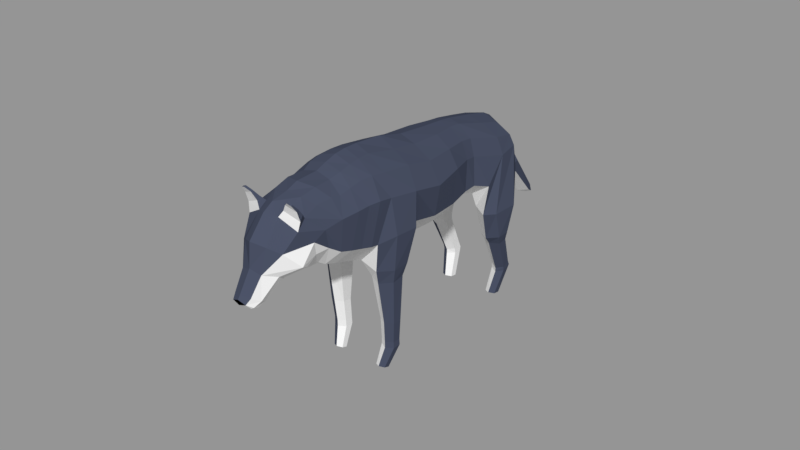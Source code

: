 # Source: wolf.blend  (saved by Blender 2.79.0; exported with 4.5.12 LTS)
import bpy
from mathutils import Matrix  # noqa: F401  (used for matrix-valued properties, if any)

bpy.ops.wm.read_factory_settings(use_empty=True)
scene = bpy.context.scene
scene.name = 'Scene'

# ---- collections
col_collection_1 = bpy.data.collections.new('Collection 1'); scene.collection.children.link(col_collection_1)

# ---- materials (node trees are filled in below, after node groups)
mat_material = bpy.data.materials.new('Material')
mat_material.alpha_threshold = 0.0
mat_material.use_transparent_shadow = False
mat_material.diffuse_color = (0.05983, 0.07114, 0.1121, 1.0)
mat_material.roughness = 0.5
mat_material_001 = bpy.data.materials.new('Material.001')
mat_material_001.alpha_threshold = 0.0
mat_material_001.use_transparent_shadow = False
mat_material_001.diffuse_color = (0.0, 0.0, 0.0, 1.0)
mat_material_001.roughness = 0.5
mat_material_002 = bpy.data.materials.new('Material.002')
mat_material_002.alpha_threshold = 0.0
mat_material_002.use_transparent_shadow = False
mat_material_002.roughness = 0.5

# ---- material node trees

# ---- meshes
me_cylinder_001 = bpy.data.meshes.new('Cylinder.001')
me_cylinder_001.from_pydata([(3.83, -2.081, -5.919), (4.286, 1.178, -2.595), (4.563, -2.493, -5.683), (5.229, 0.5, -2.529), (4.563, -3.286, -5.146), (5.229, -0.8554, -2.397), (3.83, -3.668, -4.846), (4.286, -1.533, -2.331), (3.056, -3.283, -5.139), (3.247, -0.9022, -2.498), (3.046, -2.489, -5.675), (3.277, 0.4528, -2.631), (4.286, 1.07, -1.704), (5.281, 0.4808, -1.732), (5.281, -0.6975, -1.79), (4.286, -1.287, -1.819), (3.269, -0.6901, -1.774), (3.305, 0.4877, -1.718), (4.531, 1.384, 2.84), (5.844, 0.7126, 3.001), (5.844, -0.5955, 3.401), (4.531, -1.232, 3.639), (3.312, -0.6064, 3.377), (3.324, 0.7016, 2.978), (4.672, 1.848, 3.703), (6.228, 1.068, 4.237), (6.228, -0.6687, 4.923), (4.672, -1.626, 5.076), (3.242, -0.7989, 4.643), (3.249, 0.9382, 3.956), (5.233, 5.144, 7.105), (6.631, 3.383, 7.592), (6.318, 0.03283, 8.932), (5.233, -1.292, 9.662), (2.918, 0.1273, 9.136), (2.931, 3.478, 7.795), (4.71, 7.666, 10.06), (5.382, 7.822, 14.36), (5.651, 5.007, 15.21), (5.642, 0.8804, 13.23), (2.877, 0.2415, 11.7), (2.612, 4.95, 9.77), (-1.097e-16, 0.2402, 11.7), (2.249e-17, 5.504, 9.786), (4.835, 8.172, 15.81), (4.835, 5.77, 17.48), (2.621, 8.772, 16.81), (2.309, 6.247, 18.81), (1.996e-08, 9.48, 17.06), (8.368e-09, 6.554, 19.3), (4.509, 1.026, 18.19), (4.83, -0.7895, 14.69), (1.735, -1.973, 12.67), (0.0, -1.833, 12.35), (3.824, 2.069, 20.32), (1.689, 2.903, 21.46), (0.0, 3.193, 21.7), (4.667, -0.3826, 19.07), (4.814, -2.552, 15.35), (1.729, -4.042, 12.66), (0.0, -4.226, 12.18), (3.878, 0.4504, 21.33), (1.739, 1.22, 22.43), (0.0, 1.552, 22.7), (5.778, -3.42, 20.78), (5.407, -5.725, 16.49), (2.085, -7.403, 13.39), (0.0, -7.484, 12.74), (4.465, -2.48, 22.9), (2.272, -1.731, 24.0), (-1.723e-17, -1.357, 24.33), (6.652, -7.777, 22.44), (5.897, -9.577, 18.47), (2.249, -11.13, 15.48), (-7.616e-18, -11.29, 14.39), (4.992, -6.519, 24.88), (2.403, -5.786, 26.16), (4.506e-09, -5.32, 26.67), (6.539, -11.48, 25.05), (4.574, -13.06, 20.04), (2.346, -14.8, 17.09), (0.0, -14.96, 16.53), (4.889, -9.858, 27.33), (2.45, -9.138, 28.4), (-1.856e-17, -8.493, 29.28), (3.623, -23.91, 3.669), (4.04, -21.17, 5.881), (4.323, -24.2, 3.945), (5.037, -21.7, 6.106), (4.323, -24.79, 4.497), (5.037, -22.76, 6.556), (3.623, -25.09, 4.773), (4.04, -23.29, 6.781), (2.924, -24.79, 4.497), (3.043, -22.76, 6.556), (2.924, -24.2, 3.945), (3.043, -21.7, 6.106), (4.04, -20.84, 6.703), (5.018, -21.36, 6.923), (5.018, -22.4, 7.365), (4.04, -22.92, 7.586), (3.062, -22.4, 7.365), (3.062, -21.36, 6.923), (4.187, -19.75, 9.192), (5.28, -20.29, 9.518), (5.28, -21.37, 10.17), (4.187, -21.91, 10.49), (3.095, -21.37, 10.17), (3.095, -20.29, 9.518), (4.112, -16.4, 15.26), (5.601, -17.46, 15.51), (5.601, -19.12, 15.98), (4.112, -20.27, 16.28), (2.623, -19.6, 16.3), (2.623, -17.32, 15.4), (6.155, -16.44, 17.14), (6.062, -18.57, 17.86), (4.446, -20.02, 18.46), (2.266, -19.81, 19.43), (6.049, -14.93, 27.11), (5.318, -18.85, 22.59), (6.049, -16.57, 28.19), (4.26, -15.35, 16.93), (4.651, -13.49, 29.4), (2.064, -12.6, 30.83), (-6.004e-17, -12.12, 31.35), (-1.846e-17, -19.63, 18.62), (5.318, -19.77, 23.2), (2.187, -21.02, 20.62), (4.418, -15.06, 30.35), (2.209, -14.28, 31.62), (-5.485e-17, -13.88, 32.18), (-6.949e-09, -21.13, 20.0), (5.738, -18.0, 28.78), (5.083, -20.97, 24.1), (2.277, -22.12, 21.71), (4.155, -16.65, 30.97), (2.32, -15.81, 32.16), (2.147e-17, -15.43, 32.71), (0.0, -22.27, 21.06), (5.607, -19.52, 29.34), (4.984, -22.24, 25.12), (2.315, -23.36, 22.79), (4.032, -18.3, 31.3), (2.346, -17.46, 32.51), (0.0, -17.13, 32.96), (0.0, -23.5, 22.17), (5.234, -21.73, 30.1), (4.805, -23.5, 26.19), (2.246, -24.58, 23.95), (3.881, -19.84, 31.58), (2.008, -19.02, 32.67), (4.09e-18, -18.75, 33.09), (0.0, -24.71, 23.39), (6.71, -16.72, 22.55), (7.011, -13.86, 21.26), (2.612, 8.468, 11.94), (6.293e-16, 8.325, 11.74), (1.998, 9.484, 14.19), (1.738e-08, 9.52, 14.47), (1.214, 13.23, -0.2209), (-2.35e-08, 13.46, 0.04675), (1.448, 12.4, -0.4531), (-3.701e-08, 11.6, -0.4094), (1.534, 9.999, 11.34), (2.226, 9.577, 7.408), (2.226, 11.02, 7.282), (1.413, 10.78, 11.93), (1.093, 9.873, 15.72), (0.0, 10.42, 15.86), (0.0, 11.93, 12.45), (0.0, 12.59, 5.444), (4.345e-09, 8.65, 7.54), (1.328e-16, 9.354, 11.53), (0.7146, 13.43, -1.368), (-2.623e-17, 14.08, -1.522), (1.008, 13.31, -1.747), (0.0, 13.27, -2.294), (-1.397e-06, -32.17, 30.55), (-1.086e-06, -34.77, 28.85), (1.469, -32.08, 29.91), (1.247, -34.47, 28.43), (2.464, -30.76, 28.7), (1.763, -33.73, 27.42), (1.818, -29.82, 27.27), (1.247, -33.0, 26.41), (1.686e-07, -29.43, 26.67), (5.207e-08, -32.7, 25.99), (5.568e-10, -35.5, 28.53), (1.006, -35.28, 28.11), (1.459, -34.8, 27.31), (1.163, -34.22, 26.51), (0.0, -33.98, 26.18), (-3.597e-17, -35.17, 27.18), (1.163, -34.98, 27.21), (3.977e-10, -30.54, 33.36), (3.068, -29.37, 31.29), (4.371, -28.59, 28.86), (3.821, -27.73, 27.75), (0.0, -28.39, 25.71), (1.851, -28.11, 26.51), (-5.082e-17, -27.34, 34.82), (3.811, -26.8, 32.63), (4.243, -25.78, 30.0), (3.724, -25.94, 27.91), (0.0, -27.19, 24.76), (2.091, -26.67, 25.66), (2.396e-17, -25.7, 35.0), (3.575, -25.12, 33.09), (4.629, -24.02, 30.44), (4.184, -24.37, 27.5), (0.0, -26.07, 24.09), (2.185, -25.29, 25.03), (-2.938e-17, -23.44, 34.45), (3.362, -22.81, 32.79), (2.767e-10, -21.7, 34.32), (3.68, -20.89, 32.19), (1.492, -25.44, 34.28), (1.475, -26.79, 34.12), (1.657, -30.0, 32.45), (1.972, -23.38, 34.12), (2.152, -21.24, 33.66), (3.317, -26.17, 36.45), (3.834, -26.11, 36.1), (3.244, -25.88, 36.43), (3.804, -25.91, 36.17), (2.049, -26.19, 34.77), (2.667, -26.04, 35.78), (2.638, -25.75, 35.78), (2.075, -25.63, 34.98), (3.964, -25.35, 34.07), (3.883, -25.54, 35.09), (4.023, -25.93, 35.1), (4.061, -26.1, 33.71), (-1.511e-09, -35.47, 27.85), (-3.236e-07, -35.27, 28.57)], [], [(0, 1, 3, 2), (2, 3, 5, 4), (4, 5, 7, 6), (6, 7, 9, 8), (5, 3, 13, 14), (8, 9, 11, 10), (10, 11, 1, 0), (13, 12, 18, 19), (11, 9, 16, 17), (3, 1, 12, 13), (7, 5, 14, 15), (1, 11, 17, 12), (9, 7, 15, 16), (23, 22, 28, 29), (12, 17, 23, 18), (16, 15, 21, 22), (14, 13, 19, 20), (17, 16, 22, 23), (15, 14, 20, 21), (24, 29, 35, 30), (21, 20, 26, 27), (19, 18, 24, 25), (18, 23, 29, 24), (22, 21, 27, 28), (20, 19, 25, 26), (35, 34, 40, 41), (28, 27, 33, 34), (26, 25, 31, 32), (29, 28, 34, 35), (27, 26, 32, 33), (25, 24, 30, 31), (33, 32, 38, 39), (31, 30, 36, 37), (30, 35, 41, 36), (34, 33, 39, 40), (32, 31, 37, 38), (41, 40, 42, 43), (38, 37, 44, 45), (45, 44, 46, 47), (47, 46, 48, 49), (40, 39, 51, 52), (47, 49, 56, 55), (38, 45, 54, 50), (39, 38, 50, 51), (42, 40, 52, 53), (45, 47, 55, 54), (55, 56, 63, 62), (50, 54, 61, 57), (52, 51, 58, 59), (54, 55, 62, 61), (53, 52, 59, 60), (51, 50, 57, 58), (57, 61, 68, 64), (59, 58, 65, 66), (61, 62, 69, 68), (60, 59, 66, 67), (58, 57, 64, 65), (62, 63, 70, 69), (66, 65, 72, 73), (68, 69, 76, 75), (67, 66, 73, 74), (65, 64, 71, 72), (69, 70, 77, 76), (64, 68, 75, 71), (75, 76, 83, 82), (74, 73, 80, 81), (72, 71, 78, 79), (76, 77, 84, 83), (71, 75, 82, 78), (73, 72, 79, 80), (85, 86, 88, 87), (87, 88, 90, 89), (89, 90, 92, 91), (91, 92, 94, 93), (86, 96, 102, 97), (93, 94, 96, 95), (95, 96, 86, 85), (200, 184, 186), (102, 101, 107, 108), (94, 92, 100, 101), (90, 88, 98, 99), (96, 94, 101, 102), (88, 86, 97, 98), (92, 90, 99, 100), (103, 108, 114, 109), (100, 99, 105, 106), (98, 97, 103, 104), (97, 102, 108, 103), (101, 100, 106, 107), (99, 98, 104, 105), (114, 113, 118, 80), (107, 106, 112, 113), (105, 104, 110, 111), (108, 107, 113, 114), (106, 105, 111, 112), (104, 103, 109, 110), (112, 111, 116, 117), (110, 109, 122, 115), (109, 114, 80, 122), (113, 112, 117, 118), (111, 110, 115, 116), (118, 117, 120), (116, 115, 155, 154), (117, 116, 154, 120), (79, 155, 115, 122), (122, 80, 79), (83, 84, 125, 124), (82, 83, 124, 123), (78, 82, 123, 119), (81, 80, 118, 126), (120, 119, 121, 127), (119, 123, 129, 121), (124, 125, 131, 130), (126, 118, 128, 132), (118, 120, 127, 128), (123, 124, 130, 129), (128, 127, 134, 135), (132, 128, 135, 139), (127, 121, 133, 134), (130, 131, 138, 137), (121, 129, 136, 133), (129, 130, 137, 136), (139, 135, 142, 146), (137, 138, 145, 144), (134, 133, 140, 141), (133, 136, 143, 140), (136, 137, 144, 143), (135, 134, 141, 142), (146, 142, 149, 153), (144, 145, 152, 151), (141, 140, 147, 148), (140, 143, 150, 147), (143, 144, 151, 150), (142, 141, 148, 149), (155, 79, 78), (154, 155, 78, 119), (120, 154, 119), (41, 43, 157, 156), (36, 41, 156), (166, 165, 162, 160), (46, 44, 37, 158), (37, 156, 158), (158, 156, 157, 159), (162, 163, 177, 176), (172, 171, 161, 163), (165, 172, 163, 162), (171, 166, 160, 161), (48, 46, 168, 169), (169, 168, 167, 170), (170, 167, 166, 171), (158, 159, 173, 164), (164, 173, 172, 165), (159, 48, 169), (159, 169, 170, 173), (173, 170, 171, 172), (46, 158, 168), (168, 158, 164, 167), (167, 164, 165, 166), (175, 174, 176, 177), (160, 162, 176, 174), (161, 160, 174, 175), (163, 161, 175, 177), (156, 37, 36), (185, 184, 182, 183), (183, 182, 180, 181), (187, 186, 184, 185), (181, 180, 178, 179), (185, 183, 190, 191), (183, 181, 189, 190), (187, 185, 191, 192), (181, 179, 235, 189), (189, 234, 193, 194), (191, 190, 194), (194, 190, 189), (194, 193, 192, 191), (184, 200, 198), (184, 198, 197, 182), (178, 180, 219, 195), (180, 182, 197, 196), (200, 199, 205, 206), (200, 186, 199), (196, 203, 202), (197, 198, 204, 203), (195, 219, 218, 201), (198, 200, 206, 204), (206, 205, 211, 212), (202, 203, 209, 208), (204, 206, 212, 210), (203, 210, 209), (201, 218, 217, 207), (212, 211, 153, 149), (208, 209, 147, 214), (210, 212, 149, 148), (209, 210, 148, 147), (207, 217, 220, 213), (147, 216, 214), (213, 220, 221, 215), (215, 221, 151, 152), (216, 147, 150), (218, 219, 196, 202), (219, 180, 196), (220, 217, 208, 214), (228, 227, 222, 224), (221, 220, 214, 216), (151, 221, 216, 150), (224, 222, 223, 225), (232, 231, 225, 223), (227, 232, 223, 222), (231, 228, 224, 225), (208, 217, 229, 230), (230, 229, 228, 231), (218, 202, 233, 226), (226, 233, 232, 227), (202, 208, 230, 233), (233, 230, 231, 232), (217, 218, 226, 229), (229, 226, 227, 228), (234, 189, 188), (189, 235, 188), (210, 203, 204), (203, 196, 197)])
me_cylinder_001.polygons.foreach_set('material_index', [0, 0, 0, 2, 0, 2, 0, 0, 2, 0, 0, 0, 2, 2, 0, 2, 0, 2, 0, 0, 0, 0, 0, 2, 0, 2, 2, 0, 2, 0, 0, 0, 0, 0, 2, 0, 2, 0, 0, 0, 2, 0, 0, 0, 2, 0, 0, 0, 2, 0, 2, 0, 0, 2, 0, 2, 0, 0, 2, 0, 2, 0, 0, 0, 0, 2, 0, 0, 0, 2, 0, 0, 0, 2, 2, 2, 2, 2, 2, 2, 0, 2, 0, 0, 2, 0, 0, 2, 2, 0, 2, 2, 0, 2, 0, 0, 0, 0, 2, 2, 0, 2, 0, 0, 0, 2, 0, 0, 0, 2, 0, 0, 0, 2, 2, 0, 2, 2, 0, 0, 0, 0, 2, 0, 0, 0, 0, 2, 2, 0, 0, 0, 0, 2, 0, 0, 0, 2, 0, 0, 0, 0, 2, 2, 0, 2, 0, 0, 0, 0, 2, 2, 0, 0, 0, 0, 0, 0, 0, 0, 0, 0, 0, 2, 2, 2, 0, 2, 2, 2, 0, 2, 2, 2, 2, 2, 2, 0, 2, 2, 2, 0, 2, 0, 2, 2, 0, 2, 0, 0, 2, 0, 2, 0, 0, 0, 0, 0, 0, 0, 0, 0, 0, 0, 0, 0, 0, 2, 0, 0, 0, 2, 2, 0, 0, 0, 0, 1, 1, 2, 2])
me_cylinder_001.materials.append(mat_material)
me_cylinder_001.materials.append(mat_material_001)
me_cylinder_001.materials.append(mat_material_002)
me_cylinder_001.use_remesh_preserve_volume = False
me_cylinder_001.use_remesh_preserve_attributes = False
me_cylinder_001.use_mirror_vertex_groups = False
me_cylinder_001.update()

# ---- objects
ob_cylinder = bpy.data.objects.new('Cylinder', me_cylinder_001)

# ---- transforms, parenting, visibility, modifiers, constraints
ob_cylinder.location = (-2.982e-16, 3.253, -1.343)
ob_cylinder.rotation_euler = (0.4349, 9.356e-17, 2.067e-17)
ob_cylinder.scale = (0.1659, 0.1659, 0.1659)
ob_cylinder.lineart.crease_threshold = 0.0
_m = ob_cylinder.modifiers.new('Mirror', 'MIRROR')

# ---- collection membership
col_collection_1.objects.link(ob_cylinder)

# ---- scene / render settings (as saved in the file)
scene.frame_start = 1; scene.frame_end = 250; scene.frame_set(11)
scene.render.engine = 'BLENDER_EEVEE_NEXT'
scene.render.resolution_percentage = 50
scene.render.dither_intensity = 0.0
scene.cycles.use_denoising = False
scene.cycles.samples = 128
scene.cycles.sampling_pattern = 'TABULATED_SOBOL'
scene.cycles.use_adaptive_sampling = False
scene.cycles.use_light_tree = False
scene.cycles.blur_glossy = 0.0
scene.cycles.sample_clamp_indirect = 0.0
scene.view_settings.view_transform = 'Standard'
bpy.context.view_layer.update()

# ---- added for rendering (the .blend has no active camera and no usable light): camera, sun + grey world if the file has none
cam_auto = bpy.data.cameras.new('AutoCamera')
cam_auto.lens = 50.0
cam_auto.sensor_width = 36.0
cam_auto.clip_end = 1000.0
ob_auto_camera = bpy.data.objects.new('AutoCamera', cam_auto)
scene.collection.objects.link(ob_auto_camera)
ob_auto_camera.location = (13.4388, -15.5526, 10.9568)
ob_auto_camera.rotation_euler = (1.09748, -7.21219e-08, 0.694738)
scene.camera = ob_auto_camera
light_auto_sun = bpy.data.lights.new('AutoSun', 'SUN')
light_auto_sun.energy = 3.0
light_auto_sun.angle = 0.0523599
ob_auto_sun = bpy.data.objects.new('AutoSun', light_auto_sun)
scene.collection.objects.link(ob_auto_sun)
ob_auto_sun.rotation_euler = (0.872665, 0.174533, 0.523599)
if scene.world is None:
    world_auto = bpy.data.worlds.new('AutoWorld')
    world_auto.color = (0.3, 0.3, 0.3)
    scene.world = world_auto
bpy.context.view_layer.update()
